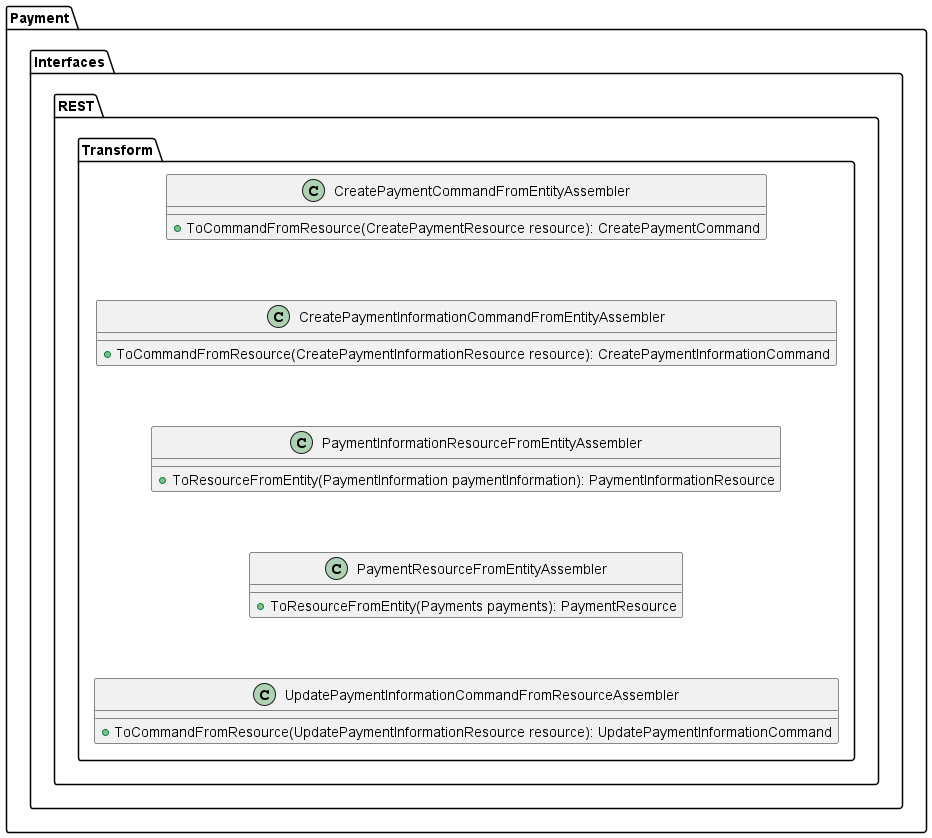

The diagram above was rendered by PlantUML. Its source (embedded in the PNG):
@startuml "SafeCycleCD - Backend"

package "Payment" {


  
    package "Interfaces" {
        package "REST" {
            package "Transform" {
                class CreatePaymentCommandFromEntityAssembler {
                    + ToCommandFromResource(CreatePaymentResource resource): CreatePaymentCommand
                }

                class CreatePaymentInformationCommandFromEntityAssembler {
                    + ToCommandFromResource(CreatePaymentInformationResource resource): CreatePaymentInformationCommand
                }

                class PaymentInformationResourceFromEntityAssembler {
                    + ToResourceFromEntity(PaymentInformation paymentInformation): PaymentInformationResource
                }

                class PaymentResourceFromEntityAssembler {
                    + ToResourceFromEntity(Payments payments): PaymentResource
                }

                class UpdatePaymentInformationCommandFromResourceAssembler {
                    + ToCommandFromResource(UpdatePaymentInformationResource resource): UpdatePaymentInformationCommand
                }

                CreatePaymentCommandFromEntityAssembler -[hidden]down-> CreatePaymentInformationCommandFromEntityAssembler
                CreatePaymentInformationCommandFromEntityAssembler -[hidden]down-> PaymentInformationResourceFromEntityAssembler
                PaymentInformationResourceFromEntityAssembler -[hidden]down-> PaymentResourceFromEntityAssembler
                PaymentResourceFromEntityAssembler -[hidden]down-> UpdatePaymentInformationCommandFromResourceAssembler
            }

        
    }
    }
 
}

@enduml